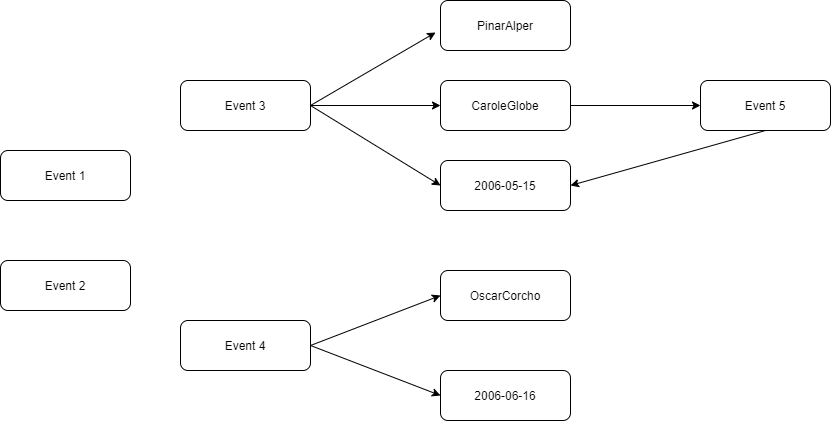

The diagram above was exported from draw.io. Its source (the exported page's mxGraphModel, read from the mxfile embedded in the PNG):
<mxGraphModel dx="863" dy="1609" grid="1" gridSize="10" guides="1" tooltips="1" connect="1" arrows="1" fold="1" page="1" pageScale="1" pageWidth="827" pageHeight="1169" math="0" shadow="0">
  <root>
    <mxCell id="0" />
    <mxCell id="1" parent="0" />
    <mxCell id="ZfFtHIn8mc9IIDA1Y3_e-1" value="Event 1" style="rounded=1;whiteSpace=wrap;html=1;" vertex="1" parent="1">
      <mxGeometry x="80" y="100" width="130" height="50" as="geometry" />
    </mxCell>
    <mxCell id="ZfFtHIn8mc9IIDA1Y3_e-2" value="Event 2" style="rounded=1;whiteSpace=wrap;html=1;" vertex="1" parent="1">
      <mxGeometry x="80" y="210" width="130" height="50" as="geometry" />
    </mxCell>
    <mxCell id="ZfFtHIn8mc9IIDA1Y3_e-4" value="Event 4" style="rounded=1;whiteSpace=wrap;html=1;" vertex="1" parent="1">
      <mxGeometry x="260" y="270" width="130" height="50" as="geometry" />
    </mxCell>
    <mxCell id="ZfFtHIn8mc9IIDA1Y3_e-5" value="PinarAlper" style="rounded=1;whiteSpace=wrap;html=1;" vertex="1" parent="1">
      <mxGeometry x="520" y="-50" width="130" height="50" as="geometry" />
    </mxCell>
    <mxCell id="ZfFtHIn8mc9IIDA1Y3_e-20" style="edgeStyle=orthogonalEdgeStyle;rounded=0;orthogonalLoop=1;jettySize=auto;html=1;exitX=1;exitY=0.5;exitDx=0;exitDy=0;entryX=0;entryY=0.5;entryDx=0;entryDy=0;" edge="1" parent="1" source="ZfFtHIn8mc9IIDA1Y3_e-6" target="ZfFtHIn8mc9IIDA1Y3_e-19">
      <mxGeometry relative="1" as="geometry">
        <mxPoint x="770" y="55" as="targetPoint" />
      </mxGeometry>
    </mxCell>
    <mxCell id="ZfFtHIn8mc9IIDA1Y3_e-6" value="CaroleGlobe" style="rounded=1;whiteSpace=wrap;html=1;" vertex="1" parent="1">
      <mxGeometry x="520" y="30" width="130" height="50" as="geometry" />
    </mxCell>
    <mxCell id="ZfFtHIn8mc9IIDA1Y3_e-7" value="2006-05-15" style="rounded=1;whiteSpace=wrap;html=1;" vertex="1" parent="1">
      <mxGeometry x="520" y="110" width="130" height="50" as="geometry" />
    </mxCell>
    <mxCell id="ZfFtHIn8mc9IIDA1Y3_e-9" value="OscarCorcho" style="rounded=1;whiteSpace=wrap;html=1;" vertex="1" parent="1">
      <mxGeometry x="520" y="220" width="130" height="50" as="geometry" />
    </mxCell>
    <mxCell id="ZfFtHIn8mc9IIDA1Y3_e-10" value="2006-06-16" style="rounded=1;whiteSpace=wrap;html=1;" vertex="1" parent="1">
      <mxGeometry x="520" y="320" width="130" height="50" as="geometry" />
    </mxCell>
    <mxCell id="ZfFtHIn8mc9IIDA1Y3_e-11" value="Event 3" style="rounded=1;whiteSpace=wrap;html=1;" vertex="1" parent="1">
      <mxGeometry x="260" y="30" width="130" height="50" as="geometry" />
    </mxCell>
    <mxCell id="ZfFtHIn8mc9IIDA1Y3_e-13" value="" style="endArrow=classic;html=1;entryX=-0.038;entryY=0.64;entryDx=0;entryDy=0;entryPerimeter=0;" edge="1" parent="1" target="ZfFtHIn8mc9IIDA1Y3_e-5">
      <mxGeometry width="50" height="50" relative="1" as="geometry">
        <mxPoint x="390" y="55" as="sourcePoint" />
        <mxPoint x="440" y="130" as="targetPoint" />
      </mxGeometry>
    </mxCell>
    <mxCell id="ZfFtHIn8mc9IIDA1Y3_e-14" value="" style="endArrow=classic;html=1;entryX=0;entryY=0.5;entryDx=0;entryDy=0;exitX=1;exitY=0.5;exitDx=0;exitDy=0;" edge="1" parent="1" source="ZfFtHIn8mc9IIDA1Y3_e-11" target="ZfFtHIn8mc9IIDA1Y3_e-6">
      <mxGeometry width="50" height="50" relative="1" as="geometry">
        <mxPoint x="400" y="65" as="sourcePoint" />
        <mxPoint x="525.06" y="-8" as="targetPoint" />
      </mxGeometry>
    </mxCell>
    <mxCell id="ZfFtHIn8mc9IIDA1Y3_e-16" value="" style="endArrow=classic;html=1;entryX=0;entryY=0.5;entryDx=0;entryDy=0;exitX=1;exitY=0.5;exitDx=0;exitDy=0;" edge="1" parent="1" source="ZfFtHIn8mc9IIDA1Y3_e-11" target="ZfFtHIn8mc9IIDA1Y3_e-7">
      <mxGeometry width="50" height="50" relative="1" as="geometry">
        <mxPoint x="410" y="75" as="sourcePoint" />
        <mxPoint x="535.06" y="2" as="targetPoint" />
      </mxGeometry>
    </mxCell>
    <mxCell id="ZfFtHIn8mc9IIDA1Y3_e-17" value="" style="endArrow=classic;html=1;entryX=0;entryY=0.5;entryDx=0;entryDy=0;exitX=1;exitY=0.5;exitDx=0;exitDy=0;" edge="1" parent="1" source="ZfFtHIn8mc9IIDA1Y3_e-4" target="ZfFtHIn8mc9IIDA1Y3_e-9">
      <mxGeometry width="50" height="50" relative="1" as="geometry">
        <mxPoint x="420" y="85" as="sourcePoint" />
        <mxPoint x="545.06" y="12" as="targetPoint" />
      </mxGeometry>
    </mxCell>
    <mxCell id="ZfFtHIn8mc9IIDA1Y3_e-18" value="" style="endArrow=classic;html=1;entryX=0;entryY=0.5;entryDx=0;entryDy=0;exitX=1;exitY=0.5;exitDx=0;exitDy=0;" edge="1" parent="1" source="ZfFtHIn8mc9IIDA1Y3_e-4" target="ZfFtHIn8mc9IIDA1Y3_e-10">
      <mxGeometry width="50" height="50" relative="1" as="geometry">
        <mxPoint x="400" y="305" as="sourcePoint" />
        <mxPoint x="530" y="255" as="targetPoint" />
      </mxGeometry>
    </mxCell>
    <mxCell id="ZfFtHIn8mc9IIDA1Y3_e-19" value="Event 5" style="rounded=1;whiteSpace=wrap;html=1;" vertex="1" parent="1">
      <mxGeometry x="780" y="30" width="130" height="50" as="geometry" />
    </mxCell>
    <mxCell id="ZfFtHIn8mc9IIDA1Y3_e-22" value="" style="endArrow=classic;html=1;exitX=0.5;exitY=1;exitDx=0;exitDy=0;entryX=1;entryY=0.5;entryDx=0;entryDy=0;" edge="1" parent="1" source="ZfFtHIn8mc9IIDA1Y3_e-19" target="ZfFtHIn8mc9IIDA1Y3_e-7">
      <mxGeometry width="50" height="50" relative="1" as="geometry">
        <mxPoint x="610" y="180" as="sourcePoint" />
        <mxPoint x="660" y="130" as="targetPoint" />
      </mxGeometry>
    </mxCell>
  </root>
</mxGraphModel>